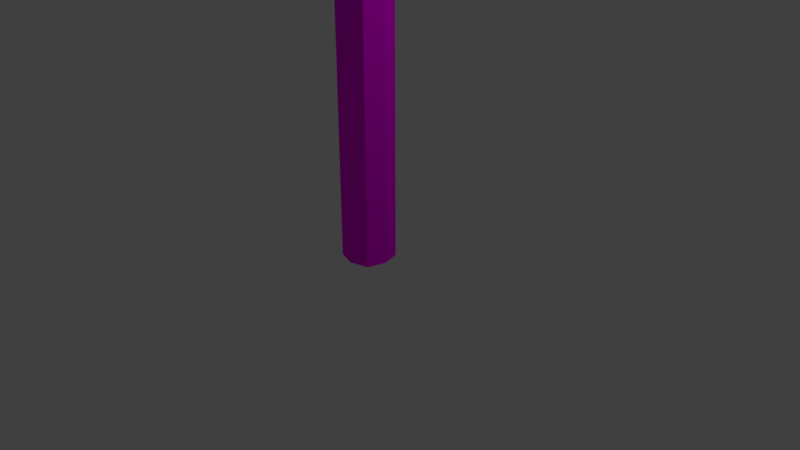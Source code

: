 # Source: Poste.blend  (saved by Blender 2.79.0; exported with 4.5.12 LTS)
import bpy
from mathutils import Matrix  # noqa: F401  (used for matrix-valued properties, if any)

bpy.ops.wm.read_factory_settings(use_empty=True)
scene = bpy.context.scene
scene.name = 'Scene'

# ---- collections
col_collection_1 = bpy.data.collections.new('Collection 1'); scene.collection.children.link(col_collection_1)

# ---- images (referenced by path relative to the original .blend; pixels are not part of the script)
import os
ASSET_DIR = os.environ.get("B2B_ASSET_DIR", "")  # directory of the original .blend (textures are referenced by path, not embedded)
HERE = os.path.dirname(os.path.abspath(__file__))  # packed textures are extracted next to this script under _unpacked/

def load_image(name, relpath, width, height, colorspace="sRGB"):
    """Load a texture the original file referenced (path relative to the .blend, or extracted next to this script)."""
    p = next((c for c in (os.path.join(HERE, relpath), os.path.join(ASSET_DIR, relpath)) if relpath and os.path.exists(c)), "")
    if p:
        img = bpy.data.images.load(p, check_existing=True)
        img.name = name
    else:  # same state as the original file: an image datablock whose file is absent (Cycles renders it pink)
        img = bpy.data.images.new(name, width, height)
        img.source = "FILE"
        img.filepath = "//" + (relpath or name)
    img.colorspace_settings.name = colorspace
    return img
img_poste_texturizes_png = load_image('poste texturizes.png', 'poste texturizes.png', 1024, 1024, 'sRGB')

# ---- materials (node trees are filled in below, after node groups)
mat_material = bpy.data.materials.new('Material')
mat_material.alpha_threshold = 0.0
mat_material.roughness = 0.5
mat_material.line_color = (0.0, 0.0, 0.0, 1.0)

# ---- material node trees
mat_material.use_nodes = True; mat_material.node_tree.nodes.clear()
_N = mat_material.node_tree.nodes; _L = mat_material.node_tree.links
n0 = _N.new('ShaderNodeOutputMaterial'); n0.name = 'Material Output'; n0.location = (300, 300)
n1 = _N.new('ShaderNodeBsdfDiffuse'); n1.name = 'Diffuse BSDF'; n1.location = (10, 300)
n2 = _N.new('ShaderNodeTexImage'); n2.name = 'Image Texture'; n2.location = (-264, 320)
n2.width = 140
n2.image = img_poste_texturizes_png
_L.new(n1.outputs[0], n0.inputs[0])
_L.new(n2.outputs[0], n1.inputs[0])
n0.is_active_output = True

# ---- world
world_world = bpy.data.worlds.new('World'); scene.world = world_world
world_world.color = (0.05088, 0.05088, 0.05088)
world_world.use_sun_shadow = False
world_world.sun_shadow_jitter_overblur = 0.0
world_world.cycles.sampling_method = 'MANUAL'

# ---- cameras
cam_camera = bpy.data.cameras.new('Camera')
cam_camera.clip_end = 100.0
cam_camera.lens = 35.0
cam_camera.sensor_width = 32.0
cam_camera.sensor_height = 18.0
cam_camera.ortho_scale = 7.314
cam_camera.dof.focus_distance = 0.0

# ---- lights
light_lamp = bpy.data.lights.new('Lamp', 'POINT')
light_lamp.transmission_factor = 0.0
light_lamp.cutoff_distance = 30.0
light_lamp.energy = 100.0
light_lamp.shadow_buffer_clip_start = 1.001
light_lamp.shadow_soft_size = 0.1
light_lamp.shadow_maximum_resolution = 0.006
light_lamp.use_absolute_resolution = True

# ---- meshes
me_cube = bpy.data.meshes.new('Cube')
me_cube.from_pydata([(1.0, 1.0, -0.00467), (1.0, -1.0, -0.00467), (-1.0, -1.0, -0.00467), (-1.0, 1.0, -0.00467), (1.0, 1.0, 1.995), (1.0, -1.0, 1.995), (-1.0, -1.0, 1.995), (-1.0, 1.0, 1.995), (1.788e-07, 1.303, -0.00467), (0.0, -1.303, -0.00467), (2.384e-07, 1.303, 1.995), (-5.364e-07, -1.303, 1.995), (1.31, -5.96e-08, -0.00467), (-1.295, 2.98e-07, -0.00467), (1.31, -5.364e-07, 1.995), (-1.295, 1.788e-07, 1.995), (0.7178, -3.895e-07, 5.484), (0.7178, -3.895e-07, 2.009), (0.5481, -0.5473, 2.009), (0.0007612, 0.7129, 2.009), (-0.5466, 0.5473, 2.009), (0.0007608, -0.7129, 2.009), (-0.5466, -0.5473, 2.009), (-0.708, 1.93e-09, 2.009), (0.5481, 0.5473, 2.009), (0.7178, -0.9562, 5.973), (0.5481, -0.5473, 5.484), (0.0007612, 0.7129, 5.484), (-0.5466, 0.5473, 5.484), (0.0007608, -0.7129, 5.484), (-0.5466, -0.5473, 5.484), (-0.708, 1.93e-09, 5.484), (0.5481, 0.5473, 5.484), (0.7178, -2.287, 6.087), (0.5481, -1.33, 5.921), (0.0007612, -0.4696, 6.041), (-0.5466, -0.5826, 6.025), (0.0007608, -1.443, 5.905), (-0.5466, -1.33, 5.921), (-0.708, -0.9562, 5.973), (0.5481, -0.5826, 6.025), (0.7178, -10.13, 6.094), (0.5481, -2.404, 6.017), (0.0007612, -2.136, 6.177), (-0.5466, -2.171, 6.156), (0.0007608, -2.439, 5.996), (-0.5466, -2.404, 6.017), (-0.708, -2.287, 6.087), (0.5481, -2.171, 6.156), (0.5481, -10.12, 6.023), (0.0007607, -10.13, 6.187), (-0.5466, -10.13, 6.165), (0.0007603, -10.12, 6.002), (-0.5466, -10.12, 6.023), (-0.708, -10.13, 6.094), (0.5481, -10.13, 6.165), (1.106, -10.28, 6.095), (0.0005879, 0.5973, 5.796), (-0.5467, 0.472, 5.788), (-0.7081, -0.07101, 5.754), (0.5479, 0.4711, 5.788), (0.0009499, -0.7524, 5.709), (-0.5464, -0.6263, 5.717), (0.7178, -0.07216, 5.755), (0.5482, -0.6272, 5.717), (1.106, -13.39, 6.092), (0.991, -10.27, 5.988), (1.486e-05, -10.28, 6.234), (-0.991, -10.28, 6.201), (1.409e-05, -10.27, 5.985), (-0.991, -10.27, 5.988), (-1.126, -10.28, 6.095), (0.991, -10.28, 6.201), (0.7678, -13.81, 6.092), (0.991, -13.39, 5.985), (1.457e-05, -13.39, 6.232), (-0.991, -13.39, 6.199), (1.38e-05, -13.39, 5.982), (-0.991, -13.39, 5.985), (-1.126, -13.39, 6.092), (0.991, -13.39, 6.199), (0.5862, -13.81, 6.029), (0.0006962, -13.81, 6.174), (-0.5848, -13.81, 6.155), (0.0006957, -13.81, 6.01), (-0.5848, -13.81, 6.029), (-0.7575, -13.81, 6.092), (0.5862, -13.81, 6.155), (0.000696, -13.93, 6.092), (-0.5466, -5.581, 6.053), (0.0007609, -5.585, 6.216), (-0.5466, -5.585, 6.195), (-0.708, -5.583, 6.124), (0.5481, -5.585, 6.195), (0.0007605, -5.58, 6.031), (0.7178, -5.583, 6.124), (0.5481, -5.581, 6.053)], [], [(12, 1, 9, 2, 13, 3, 8, 0), (10, 7, 20, 19), (12, 14, 5, 1), (9, 11, 6, 2), (13, 15, 7, 3), (10, 8, 3, 7), (4, 0, 8, 10), (1, 5, 11, 9), (7, 15, 23, 20), (14, 4, 24, 17), (2, 6, 15, 13), (0, 4, 14, 12), (11, 5, 18, 21), (19, 20, 28, 27), (20, 23, 31, 28), (21, 18, 26, 29), (17, 24, 32, 16), (4, 10, 19, 24), (15, 6, 22, 23), (6, 11, 21, 22), (5, 14, 17, 18), (61, 64, 34, 37), (63, 60, 40, 25), (64, 63, 25, 34), (62, 61, 37, 38), (23, 22, 30, 31), (24, 19, 27, 32), (22, 21, 29, 30), (18, 17, 16, 26), (34, 25, 33, 42), (38, 37, 45, 46), (40, 35, 43, 48), (39, 38, 46, 47), (58, 59, 39, 36), (57, 58, 36, 35), (59, 62, 38, 39), (60, 57, 35, 40), (93, 90, 50, 55), (92, 89, 53, 54), (90, 91, 51, 50), (91, 92, 54, 51), (25, 40, 48, 33), (37, 34, 42, 45), (36, 39, 47, 44), (35, 36, 44, 43), (53, 52, 69, 70), (55, 50, 67, 72), (55, 72, 56, 41), (70, 71, 54, 53), (89, 94, 52, 53), (96, 95, 41, 49), (95, 93, 55, 41), (94, 96, 49, 52), (27, 28, 58, 57), (51, 68, 67, 50), (54, 71, 68, 51), (49, 66, 69, 52), (32, 27, 57, 60), (30, 29, 61, 62), (16, 32, 60, 63), (45, 42, 96, 94), (66, 56, 65, 74), (70, 69, 77, 78), (72, 67, 75, 80), (71, 70, 78, 79), (28, 31, 59, 58), (26, 16, 63, 64), (29, 26, 64, 61), (31, 30, 62, 59), (79, 78, 85, 86), (75, 76, 83, 82), (76, 79, 86, 83), (77, 74, 81, 84), (56, 72, 80, 65), (69, 66, 74, 77), (68, 71, 79, 76), (67, 68, 76, 75), (88, 86, 85, 84), (73, 88, 84, 81), (87, 82, 88, 73), (82, 83, 86, 88), (80, 75, 82, 87), (78, 77, 84, 85), (74, 65, 73, 81), (65, 80, 87, 73), (49, 41, 56, 66), (33, 48, 93, 95), (42, 33, 95, 96), (46, 45, 94, 89), (44, 47, 92, 91), (43, 44, 91, 90), (47, 46, 89, 92), (48, 43, 90, 93)])
_uv = me_cube.uv_layers.new(name='UVMap')
_uv.uv.foreach_set('vector', [0.6273, 0.365, 0.5645, 0.3226, 0.5645, 0.247, 0.6064, 0.1841, 0.6819, 0.1846, 0.7449, 0.226, 0.7449, 0.3016, 0.703, 0.3645, 0.4609, 0.8878, 0.4118, 0.8089, 0.4657, 0.7891, 0.5, 0.8391, 0.5362, 0.7432, 0.7014, 0.7555, 0.7062, 0.83, 0.5355, 0.8474, 0.2783, 0.5325, 0.4518, 0.5817, 0.408, 0.6603, 0.2526, 0.6232, 0.2372, 0.7267, 0.4054, 0.7336, 0.4118, 0.8089, 0.2397, 0.8315, 0.4609, 0.8878, 0.2637, 0.944, 0.2397, 0.8315, 0.4118, 0.8089, 0.707, 0.6833, 0.5549, 0.6415, 0.5832, 0.5529, 0.7528, 0.6071, 0.5355, 0.8474, 0.7062, 0.83, 0.7522, 0.9096, 0.5558, 0.9591, 0.4118, 0.8089, 0.4054, 0.7336, 0.4541, 0.7323, 0.4657, 0.7891, 0.7014, 0.7555, 0.707, 0.6833, 0.759, 0.701, 0.7497, 0.7558, 0.2526, 0.6232, 0.408, 0.6603, 0.4054, 0.7336, 0.2372, 0.7267, 0.5549, 0.6415, 0.707, 0.6833, 0.7014, 0.7555, 0.5362, 0.7432, 0.7522, 0.9096, 0.7062, 0.83, 0.76, 0.8122, 0.7923, 0.8626, 0.9977, 0.1684, 0.9718, 0.1973, 0.8009, 0.04289, 0.8221, 0.01078, 0.9718, 0.1973, 0.9452, 0.2266, 0.7724, 0.06648, 0.8009, 0.04289, 0.904, 0.2838, 0.9278, 0.3148, 0.7347, 0.4648, 0.7158, 0.4285, 0.9512, 0.3447, 0.9753, 0.3753, 0.7938, 0.5178, 0.7671, 0.4916, 0.707, 0.6833, 0.7528, 0.6071, 0.7908, 0.6529, 0.759, 0.701, 0.4054, 0.7336, 0.408, 0.6603, 0.4612, 0.6766, 0.4541, 0.7323, 0.408, 0.6603, 0.4518, 0.5817, 0.4918, 0.6268, 0.4612, 0.6766, 0.7062, 0.83, 0.7014, 0.7555, 0.7497, 0.7558, 0.76, 0.8122, 0.7023, 0.4335, 0.7167, 0.4747, 0.6576, 0.4696, 0.6547, 0.4293, 0.7513, 0.5031, 0.777, 0.5257, 0.7074, 0.5104, 0.6825, 0.4891, 0.7167, 0.4747, 0.7513, 0.5031, 0.6825, 0.4891, 0.6576, 0.4696, 0.7216, 0.07928, 0.7041, 0.1196, 0.6565, 0.1205, 0.6621, 0.08049, 0.9452, 0.2266, 0.9189, 0.2552, 0.7388, 0.09034, 0.7724, 0.06648, 0.9753, 0.3753, 0.9998, 0.4066, 0.8122, 0.5512, 0.7938, 0.5178, 0.9189, 0.2552, 0.8935, 0.2833, 0.7173, 0.1256, 0.7388, 0.09034, 0.9278, 0.3148, 0.9512, 0.3447, 0.7671, 0.4916, 0.7347, 0.4648, 0.6576, 0.4696, 0.6825, 0.4891, 0.5829, 0.4691, 0.5776, 0.4539, 0.6621, 0.08049, 0.6565, 0.1205, 0.5848, 0.1313, 0.5812, 0.09104, 0.7074, 0.5104, 0.7084, 0.5543, 0.5815, 0.5257, 0.5881, 0.4843, 0.6883, 0.0631, 0.6621, 0.08049, 0.5812, 0.09104, 0.5875, 0.07675, 0.7849, 0.0337, 0.7578, 0.05385, 0.6883, 0.0631, 0.7147, 0.044, 0.8002, 0.000244, 0.7849, 0.0337, 0.7147, 0.044, 0.7185, 0.000244, 0.7578, 0.05385, 0.7216, 0.07928, 0.6621, 0.08049, 0.6883, 0.0631, 0.777, 0.5257, 0.7898, 0.5601, 0.7084, 0.5543, 0.7074, 0.5104, 0.3398, 0.4277, 0.3304, 0.4676, 0.000244, 0.39, 0.009626, 0.3503, 0.3443, 0.1161, 0.3466, 0.1291, 0.01171, 0.1855, 0.0094, 0.1725, 0.3351, 0.06269, 0.3419, 0.1032, 0.007087, 0.1595, 0.000244, 0.1191, 0.3419, 0.1032, 0.3443, 0.1161, 0.0094, 0.1725, 0.007087, 0.1595, 0.6825, 0.4891, 0.7074, 0.5104, 0.5881, 0.4843, 0.5829, 0.4691, 0.6547, 0.4293, 0.6576, 0.4696, 0.5776, 0.4539, 0.5839, 0.414, 0.7147, 0.044, 0.6883, 0.0631, 0.5875, 0.07675, 0.5938, 0.06239, 0.7185, 0.000244, 0.7147, 0.044, 0.5938, 0.06239, 0.5899, 0.02056, 0.3727, 0.258, 0.4107, 0.2692, 0.4076, 0.2797, 0.3387, 0.2598, 0.4782, 0.246, 0.4403, 0.2345, 0.4434, 0.2235, 0.5121, 0.2442, 0.4782, 0.246, 0.5121, 0.2442, 0.5198, 0.2525, 0.4897, 0.2527, 0.3387, 0.2598, 0.3295, 0.2514, 0.3617, 0.2516, 0.3727, 0.258, 0.3466, 0.1291, 0.3534, 0.1695, 0.01854, 0.2258, 0.01171, 0.1855, 0.3463, 0.401, 0.343, 0.4143, 0.01289, 0.3369, 0.01614, 0.3235, 0.343, 0.4143, 0.3398, 0.4277, 0.009626, 0.3503, 0.01289, 0.3369, 0.3556, 0.3612, 0.3463, 0.401, 0.01614, 0.3235, 0.02551, 0.2838, 0.8221, 0.01078, 0.8009, 0.04289, 0.7849, 0.0337, 0.8002, 0.000244, 0.3727, 0.2451, 0.3387, 0.243, 0.4076, 0.223, 0.4107, 0.234, 0.3617, 0.2516, 0.3295, 0.2514, 0.3387, 0.243, 0.3727, 0.2451, 0.4781, 0.2593, 0.5121, 0.2608, 0.4434, 0.2815, 0.4403, 0.271, 0.7938, 0.5178, 0.8122, 0.5512, 0.7898, 0.5601, 0.777, 0.5257, 0.7388, 0.09034, 0.7173, 0.1256, 0.7041, 0.1196, 0.7216, 0.07928, 0.7671, 0.4916, 0.7938, 0.5178, 0.777, 0.5257, 0.7513, 0.5031, 0.5839, 0.414, 0.5776, 0.4539, 0.3463, 0.401, 0.3556, 0.3612, 0.1178, 0.7739, 0.1247, 0.7741, 0.1228, 0.9061, 0.1162, 0.9095, 0.829, 0.7579, 0.9007, 0.7577, 0.9014, 0.9829, 0.8297, 0.9831, 0.1326, 0.7743, 0.1817, 0.7766, 0.169, 0.9282, 0.1294, 0.9065, 0.11, 0.7738, 0.1175, 0.7738, 0.1153, 0.9087, 0.1083, 0.9045, 0.8009, 0.04289, 0.7724, 0.06648, 0.7578, 0.05385, 0.7849, 0.0337, 0.7347, 0.4648, 0.7671, 0.4916, 0.7513, 0.5031, 0.7167, 0.4747, 0.7158, 0.4285, 0.7347, 0.4648, 0.7167, 0.4747, 0.7023, 0.4335, 0.7724, 0.06648, 0.7388, 0.09034, 0.7216, 0.07928, 0.7578, 0.05385, 0.1083, 0.9045, 0.1153, 0.9087, 0.1006, 0.928, 0.1007, 0.9213, 0.06091, 0.9266, 0.1012, 0.9049, 0.0952, 0.9249, 0.07816, 0.946, 0.1012, 0.9049, 0.1083, 0.9045, 0.1007, 0.9213, 0.0952, 0.9249, 0.1151, 0.958, 0.1162, 0.9095, 0.1298, 0.9288, 0.1384, 0.9539, 0.1247, 0.7741, 0.1326, 0.7743, 0.1294, 0.9065, 0.1228, 0.9061, 0.9007, 0.7577, 0.9724, 0.7575, 0.9731, 0.9827, 0.9014, 0.9829, 0.1012, 0.7738, 0.11, 0.7738, 0.1083, 0.9045, 0.1012, 0.9049, 0.05243, 0.7748, 0.1012, 0.7738, 0.1012, 0.9049, 0.06091, 0.9266, 0.08425, 0.9505, 0.1007, 0.9213, 0.1006, 0.928, 0.09127, 0.9533, 0.1298, 0.9221, 0.1454, 0.9513, 0.1384, 0.9539, 0.1298, 0.9288, 0.1352, 0.9258, 0.1515, 0.947, 0.1454, 0.9513, 0.1298, 0.9221, 0.07816, 0.946, 0.0952, 0.9249, 0.1007, 0.9213, 0.08425, 0.9505, 0.1294, 0.9065, 0.169, 0.9282, 0.1515, 0.947, 0.1352, 0.9258, 0.1153, 0.9087, 0.1148, 0.958, 0.09127, 0.9533, 0.1006, 0.928, 0.1162, 0.9095, 0.1228, 0.9061, 0.1298, 0.9221, 0.1298, 0.9288, 0.1228, 0.9061, 0.1294, 0.9065, 0.1352, 0.9258, 0.1298, 0.9221, 0.4781, 0.2593, 0.4897, 0.2527, 0.5198, 0.2525, 0.5121, 0.2608, 0.5829, 0.4691, 0.5881, 0.4843, 0.3398, 0.4277, 0.343, 0.4143, 0.5776, 0.4539, 0.5829, 0.4691, 0.343, 0.4143, 0.3463, 0.401, 0.5812, 0.09104, 0.5848, 0.1313, 0.3534, 0.1695, 0.3466, 0.1291, 0.5938, 0.06239, 0.5875, 0.07675, 0.3443, 0.1161, 0.3419, 0.1032, 0.5899, 0.02056, 0.5938, 0.06239, 0.3419, 0.1032, 0.3351, 0.06269, 0.5875, 0.07675, 0.5812, 0.09104, 0.3466, 0.1291, 0.3443, 0.1161, 0.5881, 0.4843, 0.5815, 0.5257, 0.3304, 0.4676, 0.3398, 0.4277])
me_cube.materials.append(mat_material)
me_cube.use_remesh_preserve_volume = False
me_cube.use_remesh_preserve_attributes = False
me_cube.use_mirror_vertex_groups = False
me_cube.update()

# ---- objects
ob_cube = bpy.data.objects.new('Cube', me_cube)
ob_lamp = bpy.data.objects.new('Lamp', light_lamp)
ob_camera = bpy.data.objects.new('Camera', cam_camera)

# ---- transforms, parenting, visibility, modifiers, constraints
ob_cube.location = (0.0, 0.0, 0.0)
ob_cube.scale = (0.2415, 0.2415, 1.861)
ob_cube.lock_rotations_4d = False
ob_cube.empty_display_type = 'ARROWS'
ob_cube.lineart.crease_threshold = 0.0
ob_lamp.location = (4.076, 1.005, 5.904)
ob_lamp.rotation_euler = (0.6503, 0.05522, 1.866)
ob_lamp.lock_rotations_4d = False
ob_lamp.empty_display_type = 'ARROWS'
ob_lamp.color = (0.0, 0.0, 0.0, 0.0)
ob_lamp.lineart.crease_threshold = 0.0
ob_camera.location = (7.481, -6.508, 5.344)
ob_camera.rotation_euler = (1.109, 0.0, 0.8149)
ob_camera.lock_rotations_4d = False
ob_camera.empty_display_type = 'ARROWS'
ob_camera.color = (0.0, 0.0, 0.0, 0.0)
ob_camera.display_type = 'WIRE'
ob_camera.lineart.crease_threshold = 0.0

# ---- collection membership
col_collection_1.objects.link(ob_cube)
col_collection_1.objects.link(ob_lamp)
col_collection_1.objects.link(ob_camera)

# ---- scene / render settings (as saved in the file)
scene.camera = ob_camera
scene.frame_start = 1; scene.frame_end = 250; scene.frame_set(1)
scene.render.engine = 'CYCLES'
scene.render.resolution_percentage = 50
scene.render.dither_intensity = 0.0
scene.cycles.use_denoising = False
scene.cycles.samples = 128
scene.cycles.sampling_pattern = 'TABULATED_SOBOL'
scene.cycles.use_adaptive_sampling = False
scene.cycles.use_light_tree = False
scene.cycles.blur_glossy = 0.0
scene.cycles.sample_clamp_indirect = 0.0
scene.view_settings.view_transform = 'Standard'
bpy.context.view_layer.update()
